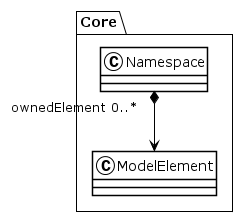

The diagram above was rendered by PlantUML. Its source (embedded in the PNG):
@startuml
!theme plain
package Core {
class Namespace {
}
Namespace "ownedElement 0..*" *--> ModelElement
class ModelElement {
}
}
@enduml